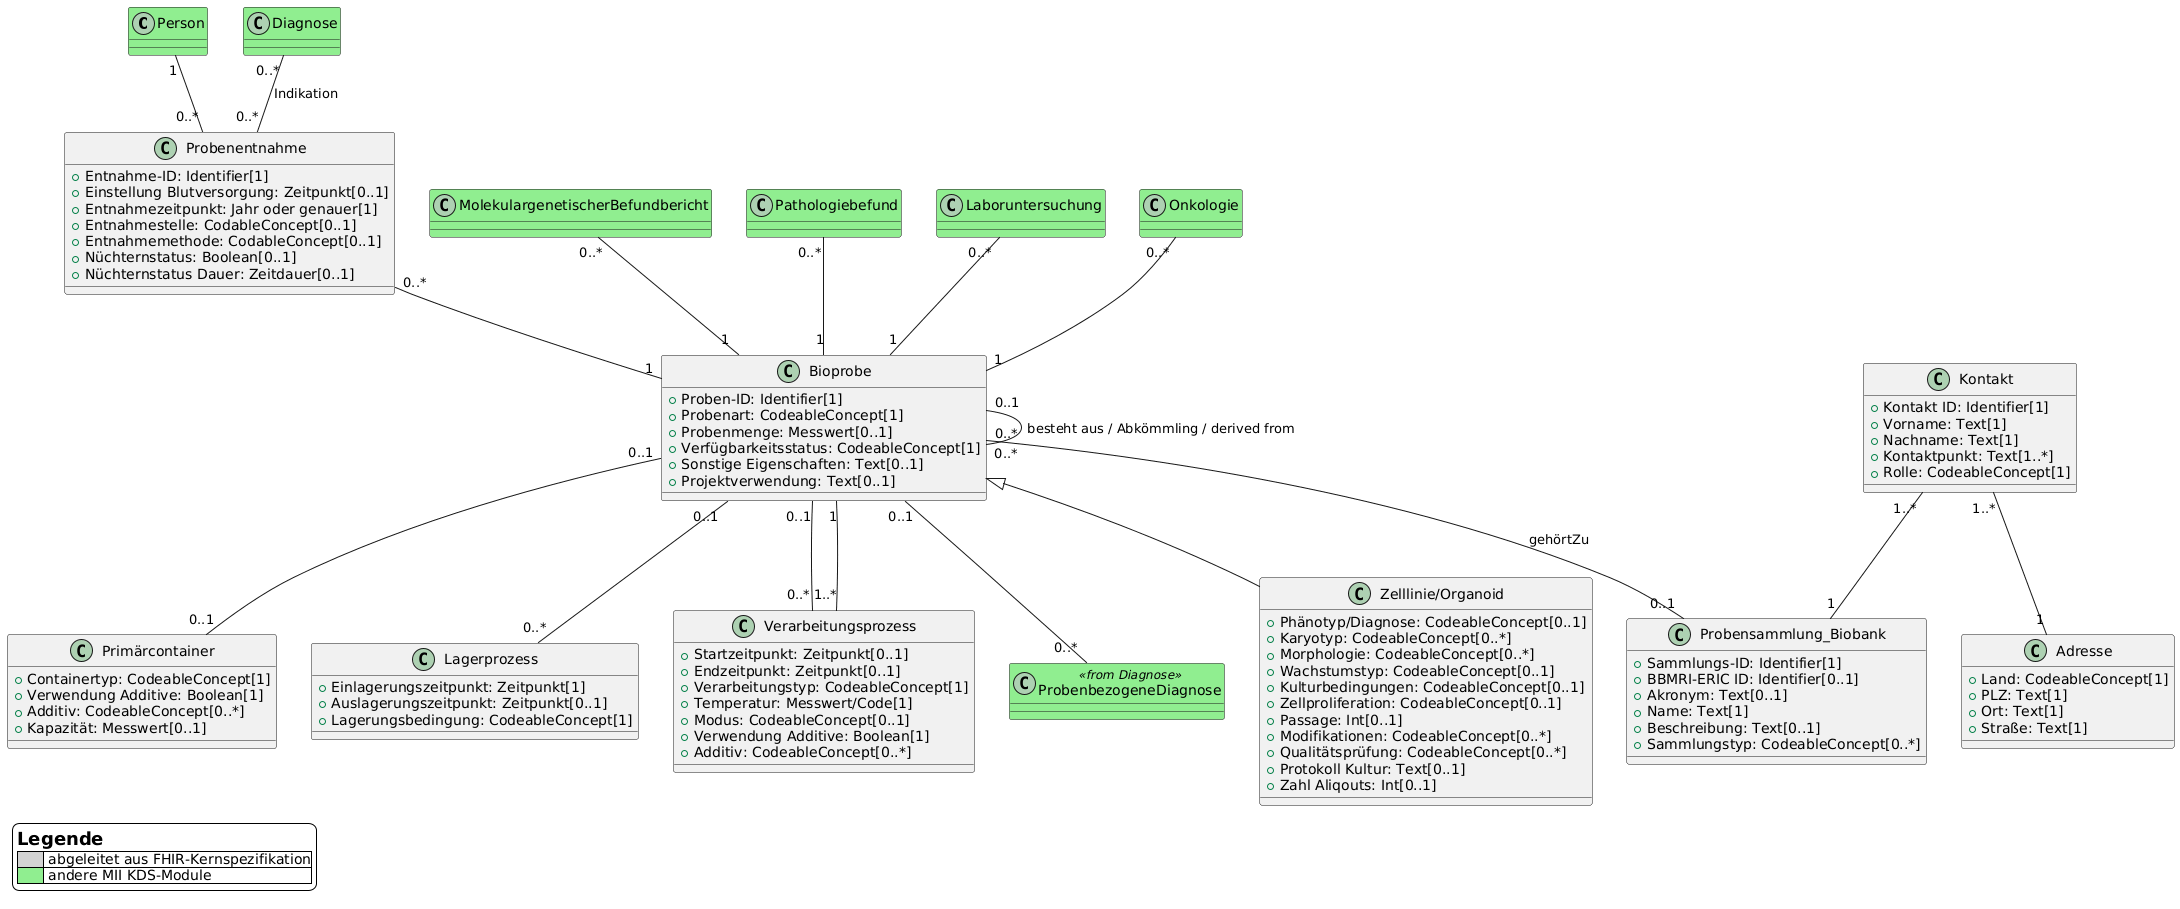

The diagram above was rendered by PlantUML. Its source (embedded in the PNG):
@startuml
skinparam legendBackgroundColor #white

class Person #Lightgreen

class Diagnose #Lightgreen {}

class ProbenbezogeneDiagnose <<from Diagnose>> #Lightgreen {}

class MolekulargenetischerBefundbericht #Lightgreen
class Pathologiebefund #Lightgreen
class Laboruntersuchung #Lightgreen
class Onkologie #Lightgreen

class Probenentnahme {
    +Entnahme-ID: Identifier[1]
    +Einstellung Blutversorgung: Zeitpunkt[0..1]
    +Entnahmezeitpunkt: Jahr oder genauer[1]
    +Entnahmestelle: CodableConcept[0..1]
    +Entnahmemethode: CodableConcept[0..1]
    +Nüchternstatus: Boolean[0..1]
    +Nüchternstatus Dauer: Zeitdauer[0..1]
}

class Bioprobe {
    +Proben-ID: Identifier[1]
    +Probenart: CodeableConcept[1]
    +Probenmenge: Messwert[0..1]
    +Verfügbarkeitsstatus: CodeableConcept[1]
    +Sonstige Eigenschaften: Text[0..1]
    +Projektverwendung: Text[0..1]
}

class Zelllinie/Organoid extends Bioprobe {
    +Phänotyp/Diagnose: CodeableConcept[0..1]
    +Karyotyp: CodeableConcept[0..*]
    +Morphologie: CodeableConcept[0..*]
    +Wachstumstyp: CodeableConcept[0..1]
    +Kulturbedingungen: CodeableConcept[0..1]
    +Zellproliferation: CodeableConcept[0..1]
    +Passage: Int[0..1]
    +Modifikationen: CodeableConcept[0..*]
    +Qualitätsprüfung: CodeableConcept[0..*]
    +Protokoll Kultur: Text[0..1]
    +Zahl Aliqouts: Int[0..1]
}


class Probensammlung_Biobank {
    +Sammlungs-ID: Identifier[1]
    +BBMRI-ERIC ID: Identifier[0..1]
    +Akronym: Text[0..1]
    +Name: Text[1]
    +Beschreibung: Text[0..1]
    +Sammlungstyp: CodeableConcept[0..*]
}

class Primärcontainer {
    +Containertyp: CodeableConcept[1]
    +Verwendung Additive: Boolean[1]
    +Additiv: CodeableConcept[0..*]
    +Kapazität: Messwert[0..1]
}

class Lagerprozess {
    +Einlagerungszeitpunkt: Zeitpunkt[1]
    +Auslagerungszeitpunkt: Zeitpunkt[0..1]
    +Lagerungsbedingung: CodeableConcept[1]
}

class Verarbeitungsprozess {
    +Startzeitpunkt: Zeitpunkt[0..1]
    +Endzeitpunkt: Zeitpunkt[0..1]
    +Verarbeitungstyp: CodeableConcept[1]
    +Temperatur: Messwert/Code[1]
    +Modus: CodeableConcept[0..1]
    +Verwendung Additive: Boolean[1]
    +Additiv: CodeableConcept[0..*]
}

class Kontakt {
    +Kontakt ID: Identifier[1]
    +Vorname: Text[1]
    +Nachname: Text[1]
    +Kontaktpunkt: Text[1..*]
    +Rolle: CodeableConcept[1]
}

class Adresse {
    +Land: CodeableConcept[1]
    +PLZ: Text[1]
    +Ort: Text[1]
    +Straße: Text[1]
}

Person "1" -- "0..*" Probenentnahme
Diagnose "0..*" -- "0..*" Probenentnahme : Indikation
Probenentnahme "0..*" -- "1" Bioprobe
Bioprobe "0..*" -- "0..1" Probensammlung_Biobank : gehörtZu
MolekulargenetischerBefundbericht "0..*" -- "1" Bioprobe
Pathologiebefund "0..*" -- "1" Bioprobe
Onkologie "0..*" -- "1" Bioprobe
Laboruntersuchung "0..*" -- "1" Bioprobe
Bioprobe "0..1" -- "0..*" Lagerprozess
Bioprobe "0..1" -- "0..*" Verarbeitungsprozess
Bioprobe "1" -- "1..*" Verarbeitungsprozess
Bioprobe "0..1" -- "0..1" Primärcontainer
Kontakt "1..*" -- "1" Adresse
Kontakt "1..*" -- "1" Probensammlung_Biobank
Bioprobe "0..1" -- "0..*" ProbenbezogeneDiagnose
Bioprobe "0..1" -- "0..*" Bioprobe : besteht aus / Abkömmling / derived from

legend left
    = Legende
    |<#lightgray>      | abgeleitet aus FHIR-Kernspezifikation|
    |<#lightgreen>     | andere MII KDS-Module|
endlegend
@enduml